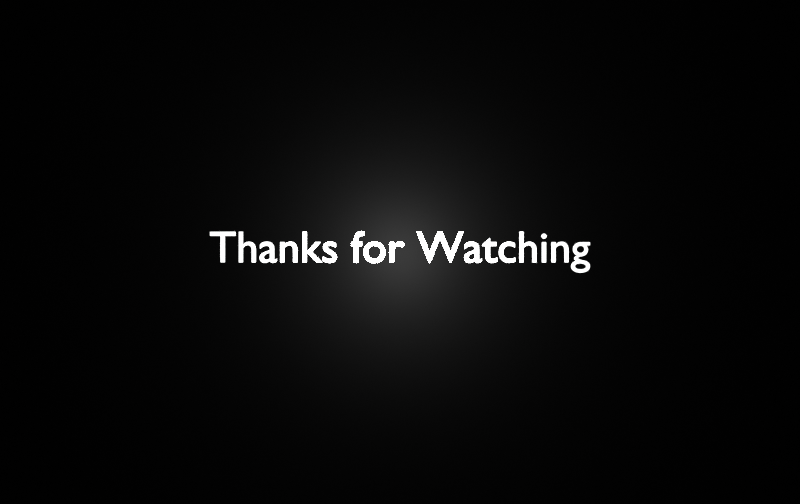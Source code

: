 # Source: video_edit.blend  (saved by Blender 2.93.20; exported with 4.5.12 LTS)
import bpy
from mathutils import Matrix  # noqa: F401  (used for matrix-valued properties, if any)

bpy.ops.wm.read_factory_settings(use_empty=True)
scene = bpy.context.scene
scene.name = 'Scene'

# ---- collections
col_collection = bpy.data.collections.new('Collection'); scene.collection.children.link(col_collection)

# ---- materials (node trees are filled in below, after node groups)
mat_material_001 = bpy.data.materials.new('Material.001')
mat_material_001.use_transparent_shadow = False
mat_material_002 = bpy.data.materials.new('Material.002')
mat_material_002.use_transparent_shadow = False

# ---- material node trees
mat_material_001.use_nodes = True; mat_material_001.node_tree.nodes.clear()
_N = mat_material_001.node_tree.nodes; _L = mat_material_001.node_tree.links
n0 = _N.new('ShaderNodeBsdfPrincipled'); n0.name = 'Principled BSDF'; n0.location = (10, 300)
n0.distribution = 'GGX'
n0.subsurface_method = 'BURLEY'
n0.inputs[0].default_value = (0.0, 0.0, 0.0, 1.0)
n0.inputs[2].default_value = 1.0
n0.inputs[3].default_value = 1.45
n0.inputs[13].default_value = 0.02591
n0.inputs[27].default_value = (0.0, 0.0, 0.0, 1.0)
n0.inputs[28].default_value = 1.0
n1 = _N.new('ShaderNodeOutputMaterial'); n1.name = 'Material Output'; n1.location = (300, 300)
_L.new(n0.outputs[0], n1.inputs[0])
n1.is_active_output = True
mat_material_002.use_nodes = True; mat_material_002.node_tree.nodes.clear()
_N = mat_material_002.node_tree.nodes; _L = mat_material_002.node_tree.links
n0 = _N.new('ShaderNodeBsdfPrincipled'); n0.name = 'Principled BSDF'; n0.location = (10, 300)
n0.distribution = 'GGX'
n0.subsurface_method = 'BURLEY'
n0.inputs[2].default_value = 0.5933
n0.inputs[3].default_value = 1.45
n0.inputs[13].default_value = 0.06995
n0.inputs[27].default_value = (0.0, 0.0, 0.0, 1.0)
n0.inputs[28].default_value = 1.0
n1 = _N.new('ShaderNodeOutputMaterial'); n1.name = 'Material Output'; n1.location = (300, 300)
_L.new(n0.outputs[0], n1.inputs[0])
n1.is_active_output = True

# ---- world
world_world = bpy.data.worlds.new('World'); scene.world = world_world
world_world.use_nodes = True; world_world.node_tree.nodes.clear()
_N = world_world.node_tree.nodes; _L = world_world.node_tree.links
n0 = _N.new('ShaderNodeOutputWorld'); n0.name = 'World Output'; n0.location = (300, 300)
n1 = _N.new('ShaderNodeBackground'); n1.name = 'Background'; n1.location = (10, 300)
n1.inputs[0].default_value = (0.05088, 0.05088, 0.05088, 1.0)
_L.new(n1.outputs[0], n0.inputs[0])
n0.is_active_output = True
world_world.color = (0.05088, 0.05088, 0.05088)
world_world.use_sun_shadow = False
world_world.sun_shadow_jitter_overblur = 0.0

# ---- cameras
cam_camera = bpy.data.cameras.new('Camera')
cam_camera.type = 'ORTHO'
cam_camera.clip_end = 100.0
cam_camera.ortho_scale = 7.314

# ---- lights
light_light = bpy.data.lights.new('Light', 'POINT')
light_light.transmission_factor = 0.0
light_light.energy = 1000.0
light_light.shadow_soft_size = 0.1
light_light.shadow_maximum_resolution = 0.006
light_light.use_absolute_resolution = True

# ---- meshes
me_plane = bpy.data.meshes.new('Plane')
me_plane.from_pydata([(-1.0, -1.0, 0.0), (1.0, -1.0, 0.0), (-1.0, 1.0, 0.0), (1.0, 1.0, 0.0)], [], [(0, 1, 3, 2)])
_uv = me_plane.uv_layers.new(name='UVMap')
_uv.uv.foreach_set('vector', [0.0, 0.0, 1.0, 0.0, 1.0, 1.0, 0.0, 1.0])
me_plane.materials.append(mat_material_001)
me_plane.use_remesh_fix_poles = True
me_plane.use_remesh_preserve_attributes = False
me_plane.update()

# ---- curves / text
txt_text = bpy.data.curves.new('Text', 'FONT')
txt_text.dimensions = '2D'
txt_text.body = 'Thanks for Watching'
txt_text.materials.append(mat_material_002)
txt_text.offset_x = -4.273
txt_text.offset_y = -0.2307

# ---- objects
ob_light = bpy.data.objects.new('Light', light_light)
ob_camera = bpy.data.objects.new('Camera', cam_camera)
ob_plane = bpy.data.objects.new('Plane', me_plane)
ob_text = bpy.data.objects.new('Text', txt_text)

# ---- transforms, parenting, visibility, modifiers, constraints
ob_light.location = (0.0, 0.0, 0.5)
ob_light.rotation_euler = (0.6503, 0.05522, 1.866)
ob_light.lock_rotations_4d = False
ob_light.empty_display_type = 'ARROWS'
ob_light.color = (0.0, 0.0, 0.0, 0.0)
ob_light.lineart.crease_threshold = 0.0
ob_camera.location = (0.0, 0.0, 32.75)
ob_camera.lock_rotations_4d = False
ob_camera.empty_display_type = 'ARROWS'
ob_camera.color = (0.0, 0.0, 0.0, 0.0)
ob_camera.display_type = 'WIRE'
ob_camera.lineart.crease_threshold = 0.0
ob_plane.location = (0.0, 0.0, 0.0)
ob_plane.scale = (17.13, 17.13, 17.13)
ob_text.location = (0.0, 0.0, 0.0004213)
ob_text.scale = (0.4081, 0.4081, 0.4081)

# ---- collection membership
col_collection.objects.link(ob_light)
col_collection.objects.link(ob_camera)
col_collection.objects.link(ob_plane)
col_collection.objects.link(ob_text)

# ---- scene / render settings (as saved in the file)
scene.camera = ob_camera
scene.frame_start = 1; scene.frame_end = 1045; scene.frame_set(1)
scene.render.engine = 'BLENDER_EEVEE_NEXT'
scene.render.image_settings.color_mode = 'RGB'
scene.render.resolution_x = 1143
scene.render.resolution_y = 720
scene.render.fps = 30
scene.cycles.use_denoising = False
scene.cycles.samples = 128
scene.cycles.sampling_pattern = 'TABULATED_SOBOL'
scene.cycles.use_adaptive_sampling = False
scene.cycles.use_light_tree = False
scene.view_settings.view_transform = 'Standard'
bpy.context.view_layer.update()
